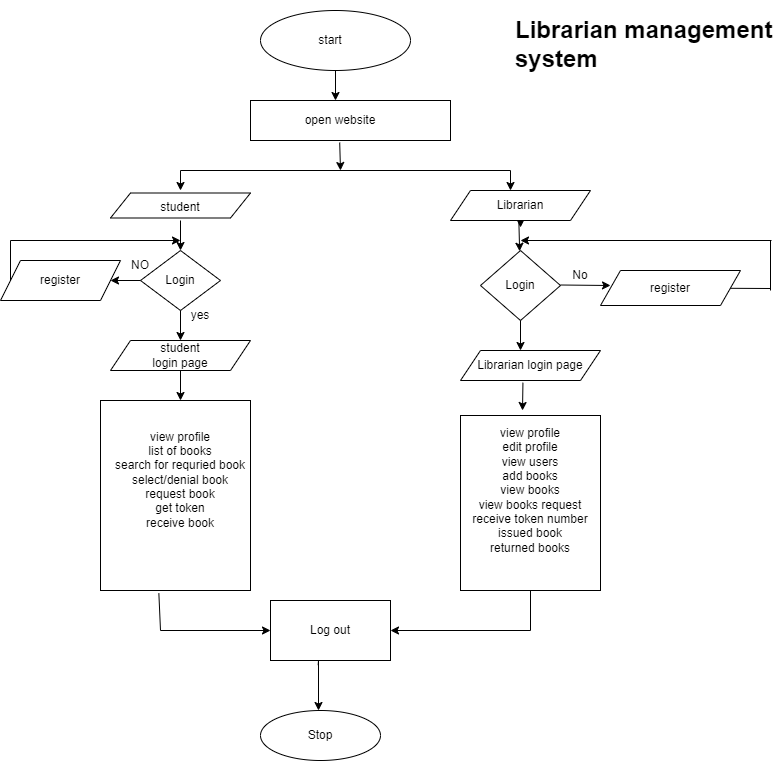

The diagram above was exported from draw.io. Its source (the exported page's mxGraphModel, read from the mxfile embedded in the PNG):
<mxGraphModel dx="1500" dy="773" grid="1" gridSize="10" guides="1" tooltips="1" connect="1" arrows="1" fold="1" page="1" pageScale="1" pageWidth="827" pageHeight="1169" math="0" shadow="0">
  <root>
    <mxCell id="0" />
    <mxCell id="1" parent="0" />
    <mxCell id="ZYN0Et3Nv6VJhYmqX7kX-1" value="" style="ellipse;whiteSpace=wrap;html=1;" vertex="1" parent="1">
      <mxGeometry x="270" y="20" width="150" height="60" as="geometry" />
    </mxCell>
    <mxCell id="ZYN0Et3Nv6VJhYmqX7kX-2" value="start" style="text;html=1;strokeColor=none;fillColor=none;align=center;verticalAlign=middle;whiteSpace=wrap;rounded=0;" vertex="1" parent="1">
      <mxGeometry x="310" y="35" width="60" height="30" as="geometry" />
    </mxCell>
    <mxCell id="ZYN0Et3Nv6VJhYmqX7kX-3" value="" style="endArrow=classic;html=1;rounded=0;exitX=0.5;exitY=1;exitDx=0;exitDy=0;" edge="1" parent="1" source="ZYN0Et3Nv6VJhYmqX7kX-1">
      <mxGeometry width="50" height="50" relative="1" as="geometry">
        <mxPoint x="390" y="310" as="sourcePoint" />
        <mxPoint x="345" y="110" as="targetPoint" />
      </mxGeometry>
    </mxCell>
    <mxCell id="ZYN0Et3Nv6VJhYmqX7kX-4" value="" style="rounded=0;whiteSpace=wrap;html=1;" vertex="1" parent="1">
      <mxGeometry x="260" y="110" width="200" height="40" as="geometry" />
    </mxCell>
    <mxCell id="ZYN0Et3Nv6VJhYmqX7kX-5" value="open website" style="text;html=1;strokeColor=none;fillColor=none;align=center;verticalAlign=middle;whiteSpace=wrap;rounded=0;" vertex="1" parent="1">
      <mxGeometry x="310" y="115" width="80" height="30" as="geometry" />
    </mxCell>
    <mxCell id="ZYN0Et3Nv6VJhYmqX7kX-6" value="" style="endArrow=classic;html=1;rounded=0;exitX=0.446;exitY=1.05;exitDx=0;exitDy=0;exitPerimeter=0;" edge="1" parent="1" source="ZYN0Et3Nv6VJhYmqX7kX-4">
      <mxGeometry width="50" height="50" relative="1" as="geometry">
        <mxPoint x="390" y="300" as="sourcePoint" />
        <mxPoint x="350" y="180" as="targetPoint" />
      </mxGeometry>
    </mxCell>
    <mxCell id="ZYN0Et3Nv6VJhYmqX7kX-7" value="" style="endArrow=none;html=1;rounded=0;" edge="1" parent="1">
      <mxGeometry width="50" height="50" relative="1" as="geometry">
        <mxPoint x="190" y="180" as="sourcePoint" />
        <mxPoint x="520" y="180" as="targetPoint" />
      </mxGeometry>
    </mxCell>
    <mxCell id="ZYN0Et3Nv6VJhYmqX7kX-8" value="" style="endArrow=classic;html=1;rounded=0;" edge="1" parent="1">
      <mxGeometry width="50" height="50" relative="1" as="geometry">
        <mxPoint x="190" y="180" as="sourcePoint" />
        <mxPoint x="190" y="200" as="targetPoint" />
      </mxGeometry>
    </mxCell>
    <mxCell id="ZYN0Et3Nv6VJhYmqX7kX-9" value="" style="endArrow=classic;html=1;rounded=0;" edge="1" parent="1">
      <mxGeometry width="50" height="50" relative="1" as="geometry">
        <mxPoint x="520" y="180" as="sourcePoint" />
        <mxPoint x="520" y="200" as="targetPoint" />
      </mxGeometry>
    </mxCell>
    <mxCell id="ZYN0Et3Nv6VJhYmqX7kX-16" value="" style="endArrow=classic;html=1;rounded=0;" edge="1" parent="1">
      <mxGeometry width="50" height="50" relative="1" as="geometry">
        <mxPoint x="190" y="230" as="sourcePoint" />
        <mxPoint x="190" y="260" as="targetPoint" />
      </mxGeometry>
    </mxCell>
    <mxCell id="ZYN0Et3Nv6VJhYmqX7kX-17" value="" style="rhombus;whiteSpace=wrap;html=1;" vertex="1" parent="1">
      <mxGeometry x="150" y="260" width="80" height="60" as="geometry" />
    </mxCell>
    <mxCell id="ZYN0Et3Nv6VJhYmqX7kX-18" value="" style="rhombus;whiteSpace=wrap;html=1;" vertex="1" parent="1">
      <mxGeometry x="490" y="260" width="80" height="70" as="geometry" />
    </mxCell>
    <mxCell id="ZYN0Et3Nv6VJhYmqX7kX-25" value="" style="endArrow=classic;html=1;rounded=0;exitX=0.64;exitY=1.073;exitDx=0;exitDy=0;exitPerimeter=0;" edge="1" parent="1" target="ZYN0Et3Nv6VJhYmqX7kX-18">
      <mxGeometry width="50" height="50" relative="1" as="geometry">
        <mxPoint x="528.4000000000001" y="232.19000000000005" as="sourcePoint" />
        <mxPoint x="440" y="250" as="targetPoint" />
      </mxGeometry>
    </mxCell>
    <mxCell id="ZYN0Et3Nv6VJhYmqX7kX-26" value="Login" style="text;html=1;strokeColor=none;fillColor=none;align=center;verticalAlign=middle;whiteSpace=wrap;rounded=0;" vertex="1" parent="1">
      <mxGeometry x="500" y="280" width="60" height="30" as="geometry" />
    </mxCell>
    <mxCell id="ZYN0Et3Nv6VJhYmqX7kX-27" value="Login" style="text;html=1;strokeColor=none;fillColor=none;align=center;verticalAlign=middle;whiteSpace=wrap;rounded=0;" vertex="1" parent="1">
      <mxGeometry x="160" y="275" width="60" height="30" as="geometry" />
    </mxCell>
    <mxCell id="ZYN0Et3Nv6VJhYmqX7kX-28" value="" style="endArrow=classic;html=1;rounded=0;" edge="1" parent="1" source="ZYN0Et3Nv6VJhYmqX7kX-40">
      <mxGeometry width="50" height="50" relative="1" as="geometry">
        <mxPoint x="190" y="237" as="sourcePoint" />
        <mxPoint x="530" y="237" as="targetPoint" />
      </mxGeometry>
    </mxCell>
    <mxCell id="ZYN0Et3Nv6VJhYmqX7kX-29" value="" style="endArrow=classic;html=1;rounded=0;" edge="1" parent="1">
      <mxGeometry width="50" height="50" relative="1" as="geometry">
        <mxPoint x="570" y="294.5" as="sourcePoint" />
        <mxPoint x="620" y="295" as="targetPoint" />
      </mxGeometry>
    </mxCell>
    <mxCell id="ZYN0Et3Nv6VJhYmqX7kX-32" value="No" style="text;html=1;strokeColor=none;fillColor=none;align=center;verticalAlign=middle;whiteSpace=wrap;rounded=0;" vertex="1" parent="1">
      <mxGeometry x="560" y="270" width="60" height="30" as="geometry" />
    </mxCell>
    <mxCell id="ZYN0Et3Nv6VJhYmqX7kX-34" value="" style="endArrow=classic;html=1;rounded=0;exitX=0.5;exitY=1;exitDx=0;exitDy=0;" edge="1" parent="1" source="ZYN0Et3Nv6VJhYmqX7kX-17">
      <mxGeometry relative="1" as="geometry">
        <mxPoint x="360" y="270" as="sourcePoint" />
        <mxPoint x="190" y="350" as="targetPoint" />
      </mxGeometry>
    </mxCell>
    <mxCell id="ZYN0Et3Nv6VJhYmqX7kX-37" value="" style="endArrow=classic;html=1;rounded=0;exitX=0.5;exitY=1;exitDx=0;exitDy=0;" edge="1" parent="1" source="ZYN0Et3Nv6VJhYmqX7kX-18">
      <mxGeometry width="50" height="50" relative="1" as="geometry">
        <mxPoint x="510" y="340" as="sourcePoint" />
        <mxPoint x="530" y="360" as="targetPoint" />
      </mxGeometry>
    </mxCell>
    <mxCell id="ZYN0Et3Nv6VJhYmqX7kX-38" value="" style="shape=parallelogram;perimeter=parallelogramPerimeter;whiteSpace=wrap;html=1;fixedSize=1;" vertex="1" parent="1">
      <mxGeometry x="120" y="202.5" width="140" height="25" as="geometry" />
    </mxCell>
    <mxCell id="ZYN0Et3Nv6VJhYmqX7kX-39" value="student" style="text;html=1;strokeColor=none;fillColor=none;align=center;verticalAlign=middle;whiteSpace=wrap;rounded=0;" vertex="1" parent="1">
      <mxGeometry x="160" y="202.5" width="60" height="30" as="geometry" />
    </mxCell>
    <mxCell id="ZYN0Et3Nv6VJhYmqX7kX-40" value="" style="shape=parallelogram;perimeter=parallelogramPerimeter;whiteSpace=wrap;html=1;fixedSize=1;" vertex="1" parent="1">
      <mxGeometry x="460" y="200" width="140" height="30" as="geometry" />
    </mxCell>
    <mxCell id="ZYN0Et3Nv6VJhYmqX7kX-42" value="Librarian" style="text;html=1;strokeColor=none;fillColor=none;align=center;verticalAlign=middle;whiteSpace=wrap;rounded=0;" vertex="1" parent="1">
      <mxGeometry x="500" y="200" width="60" height="30" as="geometry" />
    </mxCell>
    <mxCell id="ZYN0Et3Nv6VJhYmqX7kX-43" value="" style="endArrow=classic;html=1;rounded=0;exitX=0;exitY=0.5;exitDx=0;exitDy=0;" edge="1" parent="1" source="ZYN0Et3Nv6VJhYmqX7kX-17">
      <mxGeometry width="50" height="50" relative="1" as="geometry">
        <mxPoint x="120" y="300" as="sourcePoint" />
        <mxPoint x="120" y="290" as="targetPoint" />
      </mxGeometry>
    </mxCell>
    <mxCell id="ZYN0Et3Nv6VJhYmqX7kX-44" value="NO" style="text;html=1;strokeColor=none;fillColor=none;align=center;verticalAlign=middle;whiteSpace=wrap;rounded=0;" vertex="1" parent="1">
      <mxGeometry x="120" y="260" width="60" height="30" as="geometry" />
    </mxCell>
    <mxCell id="ZYN0Et3Nv6VJhYmqX7kX-45" value="" style="shape=parallelogram;perimeter=parallelogramPerimeter;whiteSpace=wrap;html=1;fixedSize=1;" vertex="1" parent="1">
      <mxGeometry x="10" y="270" width="120" height="40" as="geometry" />
    </mxCell>
    <mxCell id="ZYN0Et3Nv6VJhYmqX7kX-46" value="register" style="text;html=1;strokeColor=none;fillColor=none;align=center;verticalAlign=middle;whiteSpace=wrap;rounded=0;" vertex="1" parent="1">
      <mxGeometry x="40" y="275" width="60" height="30" as="geometry" />
    </mxCell>
    <mxCell id="ZYN0Et3Nv6VJhYmqX7kX-47" value="yes" style="text;html=1;strokeColor=none;fillColor=none;align=center;verticalAlign=middle;whiteSpace=wrap;rounded=0;" vertex="1" parent="1">
      <mxGeometry x="180" y="310" width="60" height="30" as="geometry" />
    </mxCell>
    <mxCell id="ZYN0Et3Nv6VJhYmqX7kX-48" value="" style="shape=parallelogram;perimeter=parallelogramPerimeter;whiteSpace=wrap;html=1;fixedSize=1;" vertex="1" parent="1">
      <mxGeometry x="120" y="350" width="140" height="30" as="geometry" />
    </mxCell>
    <mxCell id="ZYN0Et3Nv6VJhYmqX7kX-49" value="student login page" style="text;html=1;strokeColor=none;fillColor=none;align=center;verticalAlign=middle;whiteSpace=wrap;rounded=0;" vertex="1" parent="1">
      <mxGeometry x="160" y="350" width="60" height="30" as="geometry" />
    </mxCell>
    <mxCell id="ZYN0Et3Nv6VJhYmqX7kX-50" value="" style="endArrow=classic;html=1;rounded=0;exitX=0.5;exitY=1;exitDx=0;exitDy=0;" edge="1" parent="1" source="ZYN0Et3Nv6VJhYmqX7kX-49">
      <mxGeometry width="50" height="50" relative="1" as="geometry">
        <mxPoint x="390" y="440" as="sourcePoint" />
        <mxPoint x="190" y="410" as="targetPoint" />
      </mxGeometry>
    </mxCell>
    <mxCell id="ZYN0Et3Nv6VJhYmqX7kX-51" value="" style="rounded=0;whiteSpace=wrap;html=1;" vertex="1" parent="1">
      <mxGeometry x="110" y="410" width="150" height="190" as="geometry" />
    </mxCell>
    <mxCell id="ZYN0Et3Nv6VJhYmqX7kX-54" value="&lt;br&gt;&lt;br&gt;view profile&lt;br&gt;list of books&lt;br&gt;search for requried book&lt;br&gt;select/denial book&lt;br&gt;request book&lt;br&gt;get token&lt;br&gt;receive book&lt;br&gt;" style="text;html=1;strokeColor=none;fillColor=none;align=center;verticalAlign=middle;whiteSpace=wrap;rounded=0;" vertex="1" parent="1">
      <mxGeometry x="120" y="460" width="140" height="30" as="geometry" />
    </mxCell>
    <mxCell id="ZYN0Et3Nv6VJhYmqX7kX-58" value="Librarian login page" style="shape=parallelogram;perimeter=parallelogramPerimeter;whiteSpace=wrap;html=1;fixedSize=1;" vertex="1" parent="1">
      <mxGeometry x="470" y="360" width="140" height="30" as="geometry" />
    </mxCell>
    <mxCell id="ZYN0Et3Nv6VJhYmqX7kX-62" value="register" style="shape=parallelogram;perimeter=parallelogramPerimeter;whiteSpace=wrap;html=1;fixedSize=1;" vertex="1" parent="1">
      <mxGeometry x="610" y="280" width="140" height="35" as="geometry" />
    </mxCell>
    <mxCell id="ZYN0Et3Nv6VJhYmqX7kX-63" value="" style="endArrow=classic;html=1;rounded=0;exitX=0.446;exitY=1.073;exitDx=0;exitDy=0;exitPerimeter=0;" edge="1" parent="1" source="ZYN0Et3Nv6VJhYmqX7kX-58">
      <mxGeometry width="50" height="50" relative="1" as="geometry">
        <mxPoint x="400" y="390" as="sourcePoint" />
        <mxPoint x="532" y="420" as="targetPoint" />
      </mxGeometry>
    </mxCell>
    <mxCell id="ZYN0Et3Nv6VJhYmqX7kX-64" value="" style="rounded=0;whiteSpace=wrap;html=1;" vertex="1" parent="1">
      <mxGeometry x="470" y="425" width="140" height="175" as="geometry" />
    </mxCell>
    <mxCell id="ZYN0Et3Nv6VJhYmqX7kX-65" value="view profile&lt;br&gt;edit profile&lt;br&gt;view users&lt;br&gt;add books&lt;br&gt;view books&lt;br&gt;view books request receive token number&lt;br&gt;issued book&lt;br&gt;returned books" style="text;html=1;strokeColor=none;fillColor=none;align=center;verticalAlign=middle;whiteSpace=wrap;rounded=0;" vertex="1" parent="1">
      <mxGeometry x="480" y="470" width="120" height="60" as="geometry" />
    </mxCell>
    <mxCell id="ZYN0Et3Nv6VJhYmqX7kX-70" value="" style="endArrow=none;html=1;rounded=0;exitX=0.389;exitY=1.014;exitDx=0;exitDy=0;exitPerimeter=0;" edge="1" parent="1" source="ZYN0Et3Nv6VJhYmqX7kX-51">
      <mxGeometry width="50" height="50" relative="1" as="geometry">
        <mxPoint x="400" y="530" as="sourcePoint" />
        <mxPoint x="170" y="640" as="targetPoint" />
        <Array as="points" />
      </mxGeometry>
    </mxCell>
    <mxCell id="ZYN0Et3Nv6VJhYmqX7kX-71" value="" style="endArrow=none;html=1;rounded=0;exitX=0.5;exitY=1;exitDx=0;exitDy=0;" edge="1" parent="1" source="ZYN0Et3Nv6VJhYmqX7kX-64">
      <mxGeometry width="50" height="50" relative="1" as="geometry">
        <mxPoint x="540" y="610" as="sourcePoint" />
        <mxPoint x="540" y="640" as="targetPoint" />
      </mxGeometry>
    </mxCell>
    <mxCell id="ZYN0Et3Nv6VJhYmqX7kX-74" value="" style="rounded=0;whiteSpace=wrap;html=1;" vertex="1" parent="1">
      <mxGeometry x="280" y="610" width="120" height="60" as="geometry" />
    </mxCell>
    <mxCell id="ZYN0Et3Nv6VJhYmqX7kX-75" value="" style="endArrow=classic;html=1;rounded=0;" edge="1" parent="1" target="ZYN0Et3Nv6VJhYmqX7kX-74">
      <mxGeometry width="50" height="50" relative="1" as="geometry">
        <mxPoint x="170" y="640" as="sourcePoint" />
        <mxPoint x="450" y="510" as="targetPoint" />
      </mxGeometry>
    </mxCell>
    <mxCell id="ZYN0Et3Nv6VJhYmqX7kX-76" value="" style="endArrow=classic;html=1;rounded=0;entryX=1;entryY=0.5;entryDx=0;entryDy=0;" edge="1" parent="1" target="ZYN0Et3Nv6VJhYmqX7kX-74">
      <mxGeometry width="50" height="50" relative="1" as="geometry">
        <mxPoint x="540" y="640" as="sourcePoint" />
        <mxPoint x="450" y="480" as="targetPoint" />
      </mxGeometry>
    </mxCell>
    <mxCell id="ZYN0Et3Nv6VJhYmqX7kX-77" value="Log out" style="text;html=1;strokeColor=none;fillColor=none;align=center;verticalAlign=middle;whiteSpace=wrap;rounded=0;" vertex="1" parent="1">
      <mxGeometry x="310" y="625" width="60" height="30" as="geometry" />
    </mxCell>
    <mxCell id="ZYN0Et3Nv6VJhYmqX7kX-78" value="" style="endArrow=classic;html=1;rounded=0;exitX=0.397;exitY=1.077;exitDx=0;exitDy=0;exitPerimeter=0;" edge="1" parent="1" source="ZYN0Et3Nv6VJhYmqX7kX-74">
      <mxGeometry width="50" height="50" relative="1" as="geometry">
        <mxPoint x="400" y="530" as="sourcePoint" />
        <mxPoint x="328" y="720" as="targetPoint" />
        <Array as="points">
          <mxPoint x="328" y="670" />
        </Array>
      </mxGeometry>
    </mxCell>
    <mxCell id="ZYN0Et3Nv6VJhYmqX7kX-79" value="" style="ellipse;whiteSpace=wrap;html=1;" vertex="1" parent="1">
      <mxGeometry x="270" y="720" width="120" height="50" as="geometry" />
    </mxCell>
    <mxCell id="ZYN0Et3Nv6VJhYmqX7kX-80" value="Stop" style="text;html=1;strokeColor=none;fillColor=none;align=center;verticalAlign=middle;whiteSpace=wrap;rounded=0;" vertex="1" parent="1">
      <mxGeometry x="300" y="730" width="60" height="30" as="geometry" />
    </mxCell>
    <mxCell id="ZYN0Et3Nv6VJhYmqX7kX-81" value="&lt;h1&gt;Librarian management system&lt;/h1&gt;" style="text;html=1;strokeColor=none;fillColor=none;spacing=5;spacingTop=-20;whiteSpace=wrap;overflow=hidden;rounded=0;" vertex="1" parent="1">
      <mxGeometry x="520" y="20" width="270" height="110" as="geometry" />
    </mxCell>
    <mxCell id="ZYN0Et3Nv6VJhYmqX7kX-84" value="" style="endArrow=none;html=1;rounded=0;" edge="1" parent="1" source="ZYN0Et3Nv6VJhYmqX7kX-45">
      <mxGeometry width="50" height="50" relative="1" as="geometry">
        <mxPoint y="290" as="sourcePoint" />
        <mxPoint x="20" y="250" as="targetPoint" />
        <Array as="points">
          <mxPoint x="20" y="290" />
        </Array>
      </mxGeometry>
    </mxCell>
    <mxCell id="ZYN0Et3Nv6VJhYmqX7kX-86" value="" style="endArrow=none;html=1;rounded=0;" edge="1" parent="1" source="ZYN0Et3Nv6VJhYmqX7kX-62">
      <mxGeometry width="50" height="50" relative="1" as="geometry">
        <mxPoint x="370" y="320" as="sourcePoint" />
        <mxPoint x="780" y="298" as="targetPoint" />
      </mxGeometry>
    </mxCell>
    <mxCell id="ZYN0Et3Nv6VJhYmqX7kX-87" value="" style="endArrow=none;html=1;rounded=0;" edge="1" parent="1">
      <mxGeometry width="50" height="50" relative="1" as="geometry">
        <mxPoint x="780" y="300" as="sourcePoint" />
        <mxPoint x="780" y="250" as="targetPoint" />
      </mxGeometry>
    </mxCell>
    <mxCell id="ZYN0Et3Nv6VJhYmqX7kX-88" value="" style="endArrow=classic;html=1;rounded=0;" edge="1" parent="1">
      <mxGeometry width="50" height="50" relative="1" as="geometry">
        <mxPoint x="781" y="250" as="sourcePoint" />
        <mxPoint x="530" y="250" as="targetPoint" />
      </mxGeometry>
    </mxCell>
    <mxCell id="ZYN0Et3Nv6VJhYmqX7kX-89" value="" style="endArrow=classic;html=1;rounded=0;" edge="1" parent="1">
      <mxGeometry width="50" height="50" relative="1" as="geometry">
        <mxPoint x="20" y="250" as="sourcePoint" />
        <mxPoint x="190" y="250" as="targetPoint" />
      </mxGeometry>
    </mxCell>
  </root>
</mxGraphModel>